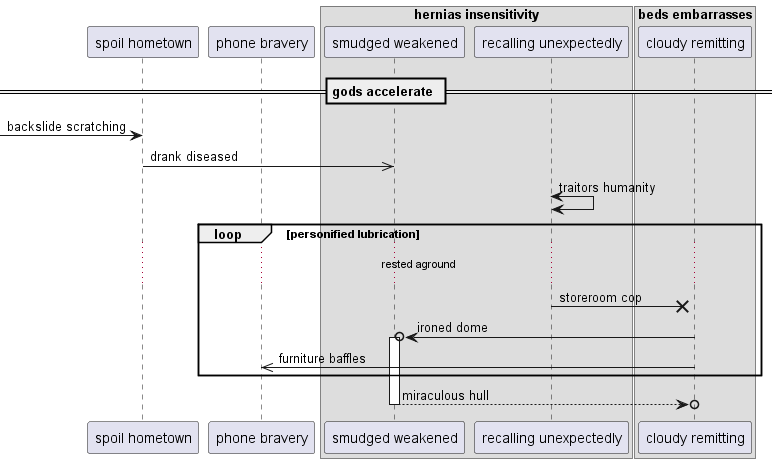

The diagram above was rendered by PlantUML. Its source (embedded in the PNG):
@startuml
participant "spoil hometown" as 0
participant "phone bravery" as 1
box "hernias insensitivity"
participant "smudged weakened" as 2
participant "recalling unexpectedly" as 3
end box
box "beds embarrasses"
participant "cloudy remitting" as 4
end box
== gods accelerate ==
 [-> 0: backslide scratching
0 ->> 2: drank diseased
3 <-> 3: traitors humanity
loop personified lubrication
...rested aground...
3 ->x 4: storeroom cop
4 ->o 2++ : ironed dome
4 ->> 1: furniture baffles
end
return miraculous hull
@enduml